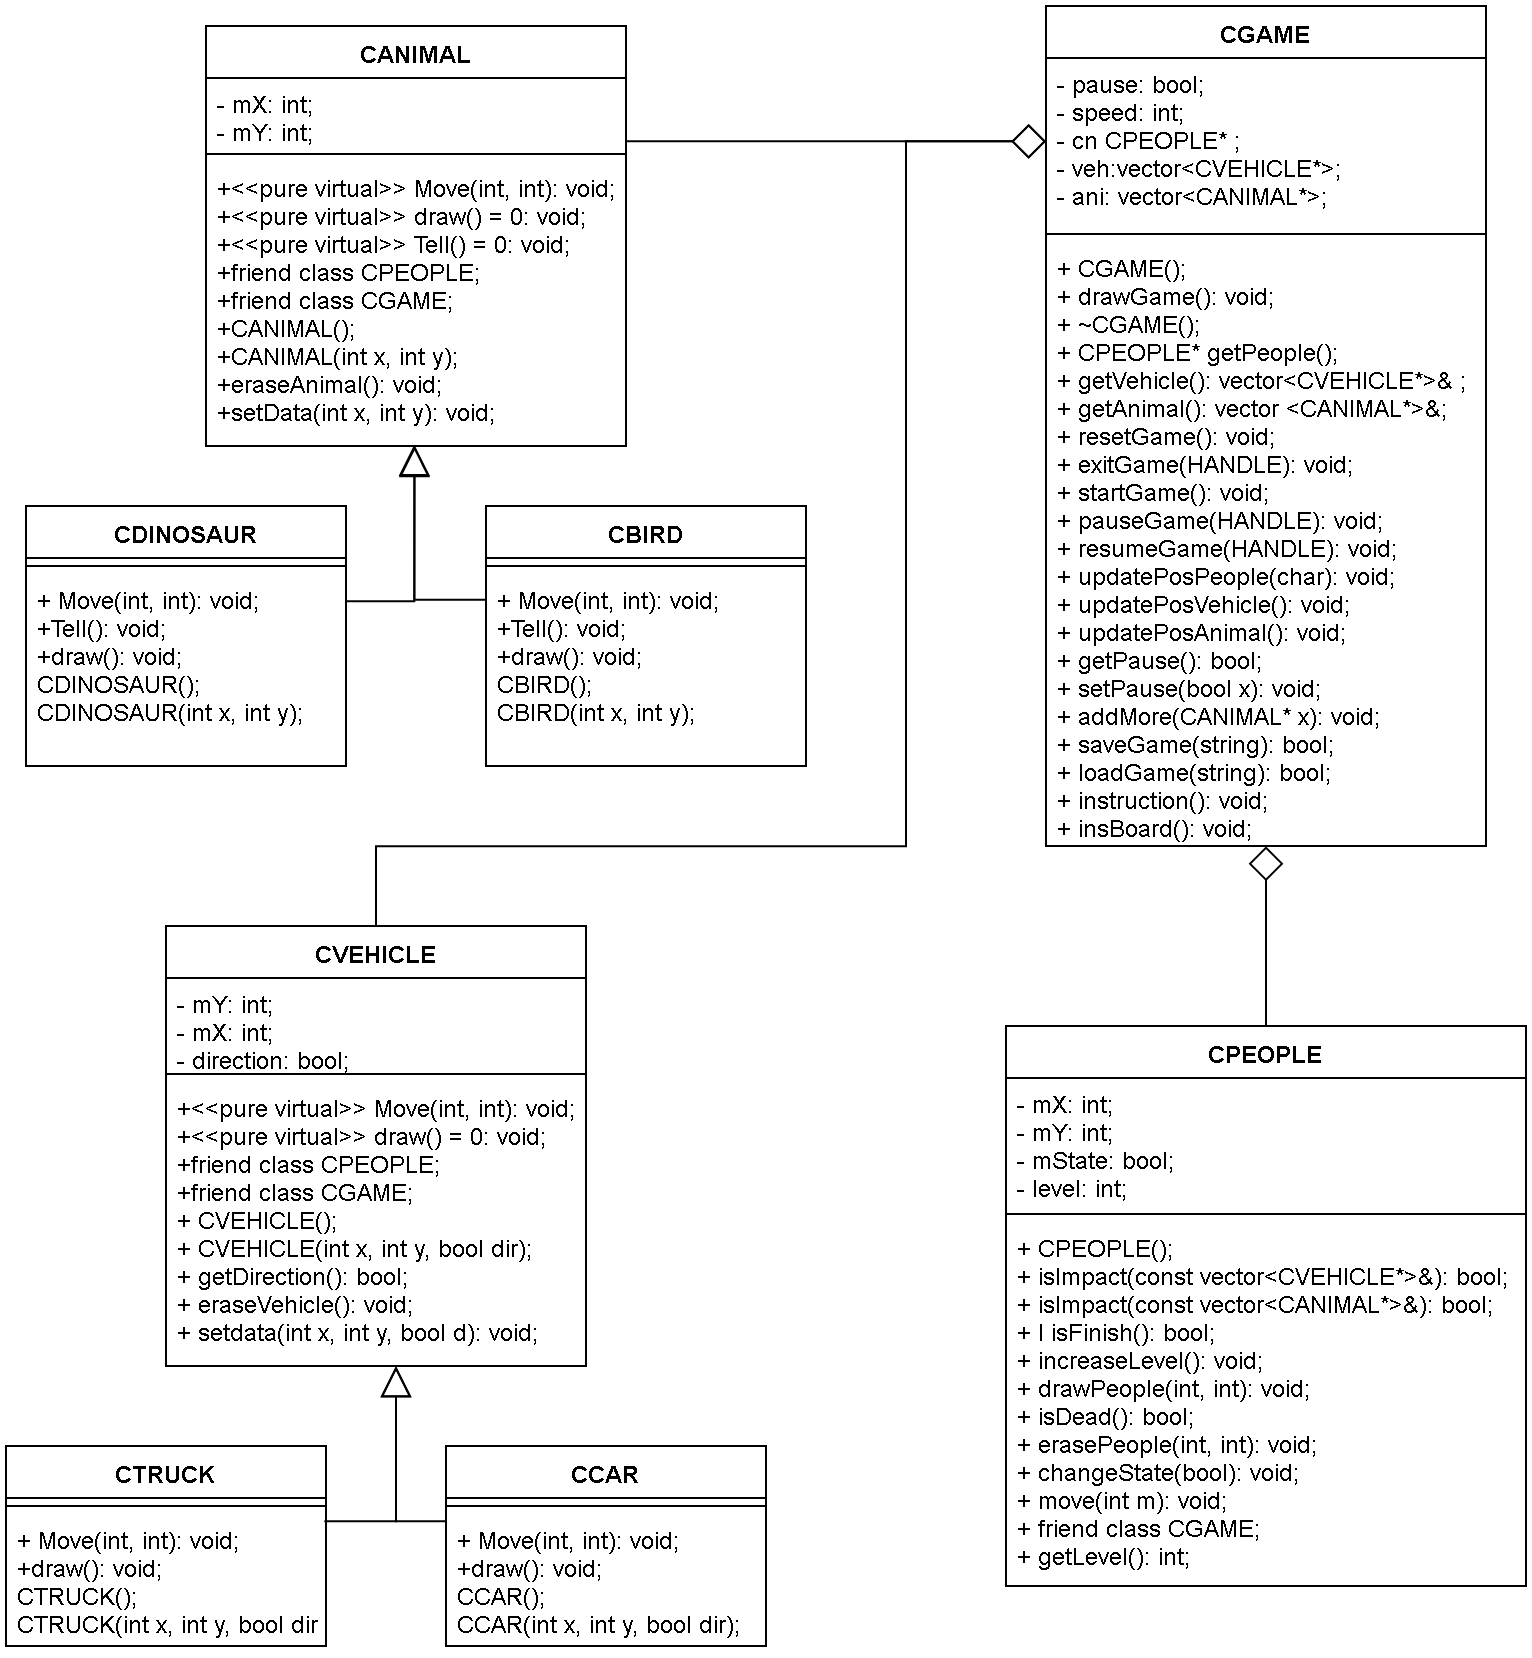

The diagram above was exported from draw.io. Its source (the exported page's mxGraphModel, read from the mxfile embedded in the PNG):
<mxGraphModel dx="1185" dy="659" grid="1" gridSize="10" guides="1" tooltips="1" connect="1" arrows="1" fold="1" page="1" pageScale="1" pageWidth="850" pageHeight="1100" math="0" shadow="0">
  <root>
    <mxCell id="0" />
    <mxCell id="1" parent="0" />
    <mxCell id="hfteJgn5t5ELHuOOA3Sl-36" style="edgeStyle=orthogonalEdgeStyle;rounded=0;orthogonalLoop=1;jettySize=auto;html=1;entryX=0;entryY=0.5;entryDx=0;entryDy=0;endArrow=diamond;endFill=0;endSize=15;" edge="1" parent="1" source="hfteJgn5t5ELHuOOA3Sl-2" target="hfteJgn5t5ELHuOOA3Sl-13">
      <mxGeometry relative="1" as="geometry">
        <Array as="points">
          <mxPoint x="400" y="168" />
          <mxPoint x="400" y="168" />
        </Array>
      </mxGeometry>
    </mxCell>
    <mxCell id="hfteJgn5t5ELHuOOA3Sl-2" value="CANIMAL" style="swimlane;fontStyle=1;align=center;verticalAlign=top;childLayout=stackLayout;horizontal=1;startSize=26;horizontalStack=0;resizeParent=1;resizeParentMax=0;resizeLast=0;collapsible=1;marginBottom=0;" vertex="1" parent="1">
      <mxGeometry x="130" y="110" width="210" height="210" as="geometry" />
    </mxCell>
    <mxCell id="hfteJgn5t5ELHuOOA3Sl-3" value="- mX: int;&#10;- mY: int;" style="text;strokeColor=none;fillColor=none;align=left;verticalAlign=top;spacingLeft=4;spacingRight=4;overflow=hidden;rotatable=0;points=[[0,0.5],[1,0.5]];portConstraint=eastwest;" vertex="1" parent="hfteJgn5t5ELHuOOA3Sl-2">
      <mxGeometry y="26" width="210" height="34" as="geometry" />
    </mxCell>
    <mxCell id="hfteJgn5t5ELHuOOA3Sl-4" value="" style="line;strokeWidth=1;fillColor=none;align=left;verticalAlign=middle;spacingTop=-1;spacingLeft=3;spacingRight=3;rotatable=0;labelPosition=right;points=[];portConstraint=eastwest;" vertex="1" parent="hfteJgn5t5ELHuOOA3Sl-2">
      <mxGeometry y="60" width="210" height="8" as="geometry" />
    </mxCell>
    <mxCell id="hfteJgn5t5ELHuOOA3Sl-5" value="+&lt;&lt;pure virtual&gt;&gt; Move(int, int): void;&#10;+&lt;&lt;pure virtual&gt;&gt; draw() = 0: void;&#10;+&lt;&lt;pure virtual&gt;&gt; Tell() = 0: void;&#10;+friend class CPEOPLE;&#10;+friend class CGAME;&#10;+CANIMAL();&#10;+CANIMAL(int x, int y);&#10;+eraseAnimal(): void;&#10;+setData(int x, int y): void;" style="text;strokeColor=none;fillColor=none;align=left;verticalAlign=top;spacingLeft=4;spacingRight=4;overflow=hidden;rotatable=0;points=[[0,0.5],[1,0.5]];portConstraint=eastwest;" vertex="1" parent="hfteJgn5t5ELHuOOA3Sl-2">
      <mxGeometry y="68" width="210" height="142" as="geometry" />
    </mxCell>
    <mxCell id="hfteJgn5t5ELHuOOA3Sl-6" value="CDINOSAUR" style="swimlane;fontStyle=1;align=center;verticalAlign=top;childLayout=stackLayout;horizontal=1;startSize=26;horizontalStack=0;resizeParent=1;resizeParentMax=0;resizeLast=0;collapsible=1;marginBottom=0;" vertex="1" parent="1">
      <mxGeometry x="40" y="350" width="160" height="130" as="geometry" />
    </mxCell>
    <mxCell id="hfteJgn5t5ELHuOOA3Sl-7" value="" style="line;strokeWidth=1;fillColor=none;align=left;verticalAlign=middle;spacingTop=-1;spacingLeft=3;spacingRight=3;rotatable=0;labelPosition=right;points=[];portConstraint=eastwest;" vertex="1" parent="hfteJgn5t5ELHuOOA3Sl-6">
      <mxGeometry y="26" width="160" height="8" as="geometry" />
    </mxCell>
    <mxCell id="hfteJgn5t5ELHuOOA3Sl-8" value="+ Move(int, int): void;&#10;+Tell(): void;&#10;+draw(): void;&#10;CDINOSAUR();&#10;&#09;CDINOSAUR(int x, int y);" style="text;strokeColor=none;fillColor=none;align=left;verticalAlign=top;spacingLeft=4;spacingRight=4;overflow=hidden;rotatable=0;points=[[0,0.5],[1,0.5]];portConstraint=eastwest;" vertex="1" parent="hfteJgn5t5ELHuOOA3Sl-6">
      <mxGeometry y="34" width="160" height="96" as="geometry" />
    </mxCell>
    <mxCell id="hfteJgn5t5ELHuOOA3Sl-9" value="CBIRD" style="swimlane;fontStyle=1;align=center;verticalAlign=top;childLayout=stackLayout;horizontal=1;startSize=26;horizontalStack=0;resizeParent=1;resizeParentMax=0;resizeLast=0;collapsible=1;marginBottom=0;" vertex="1" parent="1">
      <mxGeometry x="270" y="350" width="160" height="130" as="geometry" />
    </mxCell>
    <mxCell id="hfteJgn5t5ELHuOOA3Sl-10" value="" style="line;strokeWidth=1;fillColor=none;align=left;verticalAlign=middle;spacingTop=-1;spacingLeft=3;spacingRight=3;rotatable=0;labelPosition=right;points=[];portConstraint=eastwest;" vertex="1" parent="hfteJgn5t5ELHuOOA3Sl-9">
      <mxGeometry y="26" width="160" height="8" as="geometry" />
    </mxCell>
    <mxCell id="hfteJgn5t5ELHuOOA3Sl-11" value="+ Move(int, int): void;&#10;+Tell(): void;&#10;+draw(): void;&#10;CBIRD();&#10;CBIRD(int x, int y);" style="text;strokeColor=none;fillColor=none;align=left;verticalAlign=top;spacingLeft=4;spacingRight=4;overflow=hidden;rotatable=0;points=[[0,0.5],[1,0.5]];portConstraint=eastwest;" vertex="1" parent="hfteJgn5t5ELHuOOA3Sl-9">
      <mxGeometry y="34" width="160" height="96" as="geometry" />
    </mxCell>
    <mxCell id="hfteJgn5t5ELHuOOA3Sl-12" value="CGAME" style="swimlane;fontStyle=1;align=center;verticalAlign=top;childLayout=stackLayout;horizontal=1;startSize=26;horizontalStack=0;resizeParent=1;resizeParentMax=0;resizeLast=0;collapsible=1;marginBottom=0;" vertex="1" parent="1">
      <mxGeometry x="550" y="100" width="220" height="420" as="geometry" />
    </mxCell>
    <mxCell id="hfteJgn5t5ELHuOOA3Sl-13" value="- pause: bool;&#10;- speed: int;&#10;- cn CPEOPLE* ;&#10;- veh:vector&lt;CVEHICLE*&gt;;&#10;- ani: vector&lt;CANIMAL*&gt;;" style="text;strokeColor=none;fillColor=none;align=left;verticalAlign=top;spacingLeft=4;spacingRight=4;overflow=hidden;rotatable=0;points=[[0,0.5],[1,0.5]];portConstraint=eastwest;" vertex="1" parent="hfteJgn5t5ELHuOOA3Sl-12">
      <mxGeometry y="26" width="220" height="84" as="geometry" />
    </mxCell>
    <mxCell id="hfteJgn5t5ELHuOOA3Sl-14" value="" style="line;strokeWidth=1;fillColor=none;align=left;verticalAlign=middle;spacingTop=-1;spacingLeft=3;spacingRight=3;rotatable=0;labelPosition=right;points=[];portConstraint=eastwest;" vertex="1" parent="hfteJgn5t5ELHuOOA3Sl-12">
      <mxGeometry y="110" width="220" height="8" as="geometry" />
    </mxCell>
    <mxCell id="hfteJgn5t5ELHuOOA3Sl-15" value="+ CGAME(); &#10;+ drawGame(): void; &#10;&#09;+ ~CGAME(); &#10;&#09;+ CPEOPLE* getPeople();&#10;+ getVehicle(): vector&lt;CVEHICLE*&gt;&amp; ;&#10;+ getAnimal(): vector &lt;CANIMAL*&gt;&amp;; &#10;+ resetGame(): void; &#10;+ exitGame(HANDLE): void;  &#10;+ startGame(): void; &#10;+ pauseGame(HANDLE): void; &#10;+ resumeGame(HANDLE): void; &#10;+ updatePosPeople(char): void; &#10;+ updatePosVehicle(): void; &#10;+ updatePosAnimal(): void;&#10;+ getPause(): bool;&#10;+ setPause(bool x): void;&#10;+ addMore(CANIMAL* x): void;&#10;+ saveGame(string): bool;&#10;+ loadGame(string): bool;&#10;+ instruction(): void;&#10;&#09;+ insBoard(): void;" style="text;strokeColor=none;fillColor=none;align=left;verticalAlign=top;spacingLeft=4;spacingRight=4;overflow=hidden;rotatable=0;points=[[0,0.5],[1,0.5]];portConstraint=eastwest;" vertex="1" parent="hfteJgn5t5ELHuOOA3Sl-12">
      <mxGeometry y="118" width="220" height="302" as="geometry" />
    </mxCell>
    <mxCell id="hfteJgn5t5ELHuOOA3Sl-34" style="edgeStyle=orthogonalEdgeStyle;rounded=0;orthogonalLoop=1;jettySize=auto;html=1;endArrow=diamond;endFill=0;endSize=15;entryX=0.5;entryY=1;entryDx=0;entryDy=0;entryPerimeter=0;" edge="1" parent="1" source="hfteJgn5t5ELHuOOA3Sl-16" target="hfteJgn5t5ELHuOOA3Sl-15">
      <mxGeometry relative="1" as="geometry">
        <mxPoint x="660" y="530" as="targetPoint" />
      </mxGeometry>
    </mxCell>
    <mxCell id="hfteJgn5t5ELHuOOA3Sl-16" value="CPEOPLE" style="swimlane;fontStyle=1;align=center;verticalAlign=top;childLayout=stackLayout;horizontal=1;startSize=26;horizontalStack=0;resizeParent=1;resizeParentMax=0;resizeLast=0;collapsible=1;marginBottom=0;" vertex="1" parent="1">
      <mxGeometry x="530" y="610" width="260" height="280" as="geometry" />
    </mxCell>
    <mxCell id="hfteJgn5t5ELHuOOA3Sl-17" value="- mX: int;&#10;- mY: int;&#10;- mState: bool; &#10;- level: int;" style="text;strokeColor=none;fillColor=none;align=left;verticalAlign=top;spacingLeft=4;spacingRight=4;overflow=hidden;rotatable=0;points=[[0,0.5],[1,0.5]];portConstraint=eastwest;" vertex="1" parent="hfteJgn5t5ELHuOOA3Sl-16">
      <mxGeometry y="26" width="260" height="64" as="geometry" />
    </mxCell>
    <mxCell id="hfteJgn5t5ELHuOOA3Sl-18" value="" style="line;strokeWidth=1;fillColor=none;align=left;verticalAlign=middle;spacingTop=-1;spacingLeft=3;spacingRight=3;rotatable=0;labelPosition=right;points=[];portConstraint=eastwest;" vertex="1" parent="hfteJgn5t5ELHuOOA3Sl-16">
      <mxGeometry y="90" width="260" height="8" as="geometry" />
    </mxCell>
    <mxCell id="hfteJgn5t5ELHuOOA3Sl-19" value="+ CPEOPLE();&#10;+ isImpact(const vector&lt;CVEHICLE*&gt;&amp;): bool;&#10;&#09;+ isImpact(const vector&lt;CANIMAL*&gt;&amp;): bool;&#10;+ l isFinish(): bool;&#10;+ increaseLevel(): void;&#10;+ drawPeople(int, int): void;&#10;+ isDead(): bool;&#10;+ erasePeople(int, int): void;&#10;+ changeState(bool): void;&#10;+ move(int m): void;&#10;&#09;+ friend class CGAME;&#10;+ getLevel(): int;" style="text;strokeColor=none;fillColor=none;align=left;verticalAlign=top;spacingLeft=4;spacingRight=4;overflow=hidden;rotatable=0;points=[[0,0.5],[1,0.5]];portConstraint=eastwest;" vertex="1" parent="hfteJgn5t5ELHuOOA3Sl-16">
      <mxGeometry y="98" width="260" height="182" as="geometry" />
    </mxCell>
    <mxCell id="hfteJgn5t5ELHuOOA3Sl-35" style="edgeStyle=orthogonalEdgeStyle;rounded=0;orthogonalLoop=1;jettySize=auto;html=1;endArrow=diamond;endFill=0;endSize=15;" edge="1" parent="1" source="hfteJgn5t5ELHuOOA3Sl-20" target="hfteJgn5t5ELHuOOA3Sl-13">
      <mxGeometry relative="1" as="geometry">
        <mxPoint x="480" y="190" as="targetPoint" />
        <Array as="points">
          <mxPoint x="215" y="520" />
          <mxPoint x="480" y="520" />
          <mxPoint x="480" y="168" />
        </Array>
      </mxGeometry>
    </mxCell>
    <mxCell id="hfteJgn5t5ELHuOOA3Sl-20" value="CVEHICLE" style="swimlane;fontStyle=1;align=center;verticalAlign=top;childLayout=stackLayout;horizontal=1;startSize=26;horizontalStack=0;resizeParent=1;resizeParentMax=0;resizeLast=0;collapsible=1;marginBottom=0;" vertex="1" parent="1">
      <mxGeometry x="110" y="560" width="210" height="220" as="geometry" />
    </mxCell>
    <mxCell id="hfteJgn5t5ELHuOOA3Sl-21" value="- mY: int;&#10;&#09;- mX: int;&#10;- direction: bool;" style="text;strokeColor=none;fillColor=none;align=left;verticalAlign=top;spacingLeft=4;spacingRight=4;overflow=hidden;rotatable=0;points=[[0,0.5],[1,0.5]];portConstraint=eastwest;" vertex="1" parent="hfteJgn5t5ELHuOOA3Sl-20">
      <mxGeometry y="26" width="210" height="44" as="geometry" />
    </mxCell>
    <mxCell id="hfteJgn5t5ELHuOOA3Sl-22" value="" style="line;strokeWidth=1;fillColor=none;align=left;verticalAlign=middle;spacingTop=-1;spacingLeft=3;spacingRight=3;rotatable=0;labelPosition=right;points=[];portConstraint=eastwest;" vertex="1" parent="hfteJgn5t5ELHuOOA3Sl-20">
      <mxGeometry y="70" width="210" height="8" as="geometry" />
    </mxCell>
    <mxCell id="hfteJgn5t5ELHuOOA3Sl-23" value="+&lt;&lt;pure virtual&gt;&gt; Move(int, int): void;&#10;+&lt;&lt;pure virtual&gt;&gt; draw() = 0: void;&#10;+friend class CPEOPLE;&#10;+friend class CGAME;&#10;+ CVEHICLE();&#10;&#09;+ CVEHICLE(int x, int y, bool dir);&#10;+ getDirection(): bool;&#10;+ eraseVehicle(): void;&#10;+ setdata(int x, int y, bool d): void;" style="text;strokeColor=none;fillColor=none;align=left;verticalAlign=top;spacingLeft=4;spacingRight=4;overflow=hidden;rotatable=0;points=[[0,0.5],[1,0.5]];portConstraint=eastwest;" vertex="1" parent="hfteJgn5t5ELHuOOA3Sl-20">
      <mxGeometry y="78" width="210" height="142" as="geometry" />
    </mxCell>
    <mxCell id="hfteJgn5t5ELHuOOA3Sl-24" style="edgeStyle=orthogonalEdgeStyle;rounded=0;orthogonalLoop=1;jettySize=auto;html=1;exitX=0.993;exitY=0.055;exitDx=0;exitDy=0;exitPerimeter=0;endArrow=block;endFill=0;endSize=13;" edge="1" parent="1" source="hfteJgn5t5ELHuOOA3Sl-27">
      <mxGeometry relative="1" as="geometry">
        <mxPoint x="225" y="780" as="targetPoint" />
        <mxPoint x="200.28571428571433" y="858.5714285714284" as="sourcePoint" />
      </mxGeometry>
    </mxCell>
    <mxCell id="hfteJgn5t5ELHuOOA3Sl-25" value="CTRUCK" style="swimlane;fontStyle=1;align=center;verticalAlign=top;childLayout=stackLayout;horizontal=1;startSize=26;horizontalStack=0;resizeParent=1;resizeParentMax=0;resizeLast=0;collapsible=1;marginBottom=0;" vertex="1" parent="1">
      <mxGeometry x="30" y="820" width="160" height="100" as="geometry" />
    </mxCell>
    <mxCell id="hfteJgn5t5ELHuOOA3Sl-26" value="" style="line;strokeWidth=1;fillColor=none;align=left;verticalAlign=middle;spacingTop=-1;spacingLeft=3;spacingRight=3;rotatable=0;labelPosition=right;points=[];portConstraint=eastwest;" vertex="1" parent="hfteJgn5t5ELHuOOA3Sl-25">
      <mxGeometry y="26" width="160" height="8" as="geometry" />
    </mxCell>
    <mxCell id="hfteJgn5t5ELHuOOA3Sl-27" value="+ Move(int, int): void;&#10;+draw(): void;&#10;CTRUCK();&#10;CTRUCK(int x, int y, bool dir);" style="text;strokeColor=none;fillColor=none;align=left;verticalAlign=top;spacingLeft=4;spacingRight=4;overflow=hidden;rotatable=0;points=[[0,0.5],[1,0.5]];portConstraint=eastwest;" vertex="1" parent="hfteJgn5t5ELHuOOA3Sl-25">
      <mxGeometry y="34" width="160" height="66" as="geometry" />
    </mxCell>
    <mxCell id="hfteJgn5t5ELHuOOA3Sl-28" style="edgeStyle=orthogonalEdgeStyle;rounded=0;orthogonalLoop=1;jettySize=auto;html=1;endArrow=block;endFill=0;endSize=13;exitX=0.001;exitY=0.058;exitDx=0;exitDy=0;exitPerimeter=0;" edge="1" parent="1">
      <mxGeometry relative="1" as="geometry">
        <mxPoint x="225" y="780" as="targetPoint" />
        <mxPoint x="250.1290322580645" y="857.8387096774194" as="sourcePoint" />
        <Array as="points">
          <mxPoint x="225" y="858" />
        </Array>
      </mxGeometry>
    </mxCell>
    <mxCell id="hfteJgn5t5ELHuOOA3Sl-29" value="CCAR" style="swimlane;fontStyle=1;align=center;verticalAlign=top;childLayout=stackLayout;horizontal=1;startSize=26;horizontalStack=0;resizeParent=1;resizeParentMax=0;resizeLast=0;collapsible=1;marginBottom=0;" vertex="1" parent="1">
      <mxGeometry x="250" y="820" width="160" height="100" as="geometry" />
    </mxCell>
    <mxCell id="hfteJgn5t5ELHuOOA3Sl-30" value="" style="line;strokeWidth=1;fillColor=none;align=left;verticalAlign=middle;spacingTop=-1;spacingLeft=3;spacingRight=3;rotatable=0;labelPosition=right;points=[];portConstraint=eastwest;" vertex="1" parent="hfteJgn5t5ELHuOOA3Sl-29">
      <mxGeometry y="26" width="160" height="8" as="geometry" />
    </mxCell>
    <mxCell id="hfteJgn5t5ELHuOOA3Sl-31" value="+ Move(int, int): void;&#10;+draw(): void;&#10;CCAR();&#10;CCAR(int x, int y, bool dir);" style="text;strokeColor=none;fillColor=none;align=left;verticalAlign=top;spacingLeft=4;spacingRight=4;overflow=hidden;rotatable=0;points=[[0,0.5],[1,0.5]];portConstraint=eastwest;" vertex="1" parent="hfteJgn5t5ELHuOOA3Sl-29">
      <mxGeometry y="34" width="160" height="66" as="geometry" />
    </mxCell>
    <mxCell id="hfteJgn5t5ELHuOOA3Sl-32" style="edgeStyle=orthogonalEdgeStyle;rounded=0;orthogonalLoop=1;jettySize=auto;html=1;endArrow=block;endFill=0;endSize=13;exitX=1;exitY=0.14;exitDx=0;exitDy=0;exitPerimeter=0;" edge="1" parent="1" source="hfteJgn5t5ELHuOOA3Sl-8">
      <mxGeometry relative="1" as="geometry">
        <mxPoint x="234.28999999999996" y="320" as="targetPoint" />
        <mxPoint x="198" y="400" as="sourcePoint" />
      </mxGeometry>
    </mxCell>
    <mxCell id="hfteJgn5t5ELHuOOA3Sl-33" style="edgeStyle=orthogonalEdgeStyle;rounded=0;orthogonalLoop=1;jettySize=auto;html=1;endArrow=block;endFill=0;endSize=13;exitX=0;exitY=0.138;exitDx=0;exitDy=0;exitPerimeter=0;" edge="1" parent="1" source="hfteJgn5t5ELHuOOA3Sl-11">
      <mxGeometry relative="1" as="geometry">
        <mxPoint x="234.5757142857143" y="319.7157142857143" as="targetPoint" />
        <mxPoint x="259.71857142857147" y="397.43000000000006" as="sourcePoint" />
        <Array as="points">
          <mxPoint x="235" y="397" />
        </Array>
      </mxGeometry>
    </mxCell>
  </root>
</mxGraphModel>